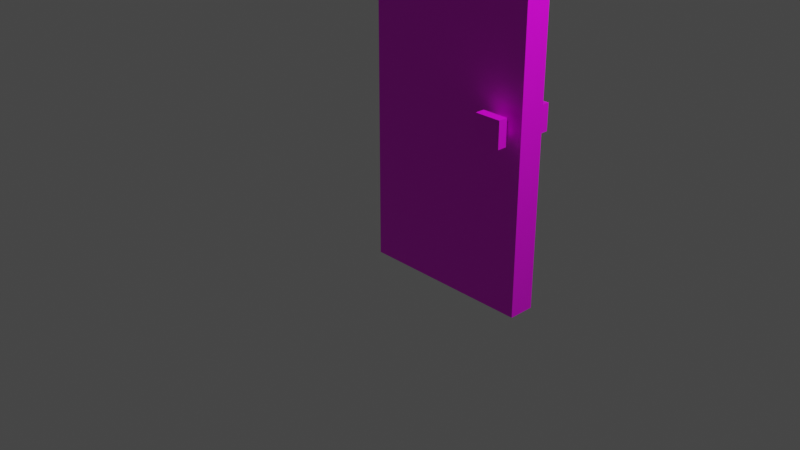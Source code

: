 # Source: multidecor_modern_wooden_door_open.blend  (saved by Blender 2.82.7; exported with 4.5.12 LTS)
import bpy
from mathutils import Matrix  # noqa: F401  (used for matrix-valued properties, if any)

bpy.ops.wm.read_factory_settings(use_empty=True)
scene = bpy.context.scene
scene.name = 'Scene'

# ---- collections
col_collection = bpy.data.collections.new('Collection'); scene.collection.children.link(col_collection)

# ---- images (referenced by path relative to the original .blend; pixels are not part of the script)
import os
ASSET_DIR = os.environ.get("B2B_ASSET_DIR", "")  # directory of the original .blend (textures are referenced by path, not embedded)
HERE = os.path.dirname(os.path.abspath(__file__))  # packed textures are extracted next to this script under _unpacked/

def load_image(name, relpath, width, height, colorspace="sRGB"):
    """Load a texture the original file referenced (path relative to the .blend, or extracted next to this script)."""
    p = next((c for c in (os.path.join(HERE, relpath), os.path.join(ASSET_DIR, relpath)) if relpath and os.path.exists(c)), "")
    if p:
        img = bpy.data.images.load(p, check_existing=True)
        img.name = name
    else:  # same state as the original file: an image datablock whose file is absent (Cycles renders it pink)
        img = bpy.data.images.new(name, width, height)
        img.source = "FILE"
        img.filepath = "//" + (relpath or name)
    img.colorspace_settings.name = colorspace
    return img
img_multidecor_modern_wooden_door_base_png = load_image('multidecor_modern_wooden_door_base.png', 'multidecor_modern_wooden_door_base.png', 1024, 1024, 'sRGB')
img_multidecor_jungle_wood_png = load_image('multidecor_jungle_wood.png', 'multidecor_jungle_wood.png', 1024, 1024, 'sRGB')

# ---- materials (node trees are filled in below, after node groups)
mat_material = bpy.data.materials.new('Material')
mat_material.alpha_threshold = 0.0
mat_material.use_transparent_shadow = False
mat_material.line_color = (0.0, 0.0, 0.0, 1.0)
mat_material_001 = bpy.data.materials.new('Material.001')
mat_material_001.use_transparent_shadow = False

# ---- material node trees
mat_material.use_nodes = True; mat_material.node_tree.nodes.clear()
_N = mat_material.node_tree.nodes; _L = mat_material.node_tree.links
n0 = _N.new('ShaderNodeOutputMaterial'); n0.name = 'Material Output'; n0.location = (300, 300)
n1 = _N.new('ShaderNodeBsdfPrincipled'); n1.name = 'Principled BSDF'; n1.location = (10, 300)
n1.distribution = 'GGX'
n1.subsurface_method = 'RANDOM_WALK_SKIN'
n1.inputs[2].default_value = 0.4
n1.inputs[3].default_value = 1.45
n1.inputs[27].default_value = (0.0, 0.0, 0.0, 1.0)
n1.inputs[28].default_value = 1.0
n2 = _N.new('ShaderNodeTexImage'); n2.name = 'Image Texture'; n2.location = (-280, 280)
n2.image = img_multidecor_modern_wooden_door_base_png
n2.interpolation = 'Closest'
_L.new(n1.outputs[0], n0.inputs[0])
_L.new(n2.outputs[0], n1.inputs[0])
n0.is_active_output = True
mat_material_001.use_nodes = True; mat_material_001.node_tree.nodes.clear()
_N = mat_material_001.node_tree.nodes; _L = mat_material_001.node_tree.links
n0 = _N.new('ShaderNodeBsdfPrincipled'); n0.name = 'Principled BSDF'; n0.location = (10, 300)
n0.distribution = 'GGX'
n0.subsurface_method = 'RANDOM_WALK_SKIN'
n0.inputs[3].default_value = 1.45
n0.inputs[27].default_value = (0.0, 0.0, 0.0, 1.0)
n0.inputs[28].default_value = 1.0
n1 = _N.new('ShaderNodeOutputMaterial'); n1.name = 'Material Output'; n1.location = (300, 300)
n2 = _N.new('ShaderNodeTexImage'); n2.name = 'Image Texture'; n2.location = (-280, 280)
n2.image = img_multidecor_jungle_wood_png
n2.interpolation = 'Closest'
_L.new(n0.outputs[0], n1.inputs[0])
_L.new(n2.outputs[0], n0.inputs[0])
n1.is_active_output = True

# ---- world
world_world = bpy.data.worlds.new('World'); scene.world = world_world
world_world.use_nodes = True; world_world.node_tree.nodes.clear()
_N = world_world.node_tree.nodes; _L = world_world.node_tree.links
n0 = _N.new('ShaderNodeOutputWorld'); n0.name = 'World Output'; n0.location = (300, 300)
n1 = _N.new('ShaderNodeBackground'); n1.name = 'Background'; n1.location = (10, 300)
n1.inputs[0].default_value = (0.05088, 0.05088, 0.05088, 1.0)
_L.new(n1.outputs[0], n0.inputs[0])
n0.is_active_output = True
world_world.color = (0.05088, 0.05088, 0.05088)
world_world.use_sun_shadow = False
world_world.sun_shadow_jitter_overblur = 0.0

# ---- cameras
cam_camera = bpy.data.cameras.new('Camera')
cam_camera.clip_end = 100.0
cam_camera.ortho_scale = 7.314

# ---- lights
light_light = bpy.data.lights.new('Light', 'POINT')
light_light.transmission_factor = 0.0
light_light.energy = 1000.0
light_light.shadow_soft_size = 0.1
light_light.shadow_maximum_resolution = 0.006
light_light.use_absolute_resolution = True

# ---- meshes
me_cube = bpy.data.meshes.new('Cube')
me_cube.from_pydata([(1.0, 0.15, 3.0), (1.0, 0.15, -1.0), (1.0, -0.15, 3.0), (1.0, -0.15, -1.0), (-1.0, 0.15, 3.0), (-1.0, 0.15, -1.0), (-1.0, -0.15, 3.0), (-1.0, -0.15, -1.0), (0.9, -0.25, 0.8954), (0.9, -0.3567, 0.8954), (0.6, -0.25, 0.8954), (0.6, -0.3567, 0.8954), (0.9, -0.25, 1.195), (0.9, -0.3567, 1.195), (0.6, -0.25, 1.195), (0.6, -0.3567, 1.195), (0.825, -0.25, 0.9704), (0.675, -0.25, 0.9704), (0.825, -0.25, 1.12), (0.675, -0.25, 1.12), (0.675, -0.15, 0.9704), (0.825, -0.15, 0.9704), (0.675, -0.15, 1.12), (0.825, -0.15, 1.12), (0.9, 0.25, 0.8954), (0.9, 0.3567, 0.8954), (0.6, 0.25, 0.8954), (0.6, 0.3567, 0.8954), (0.9, 0.25, 1.195), (0.9, 0.3567, 1.195), (0.6, 0.25, 1.195), (0.6, 0.3567, 1.195), (0.825, 0.25, 0.9704), (0.675, 0.25, 0.9704), (0.825, 0.25, 1.12), (0.675, 0.25, 1.12), (0.675, 0.15, 0.9704), (0.825, 0.15, 0.9704), (0.675, 0.15, 1.12), (0.825, 0.15, 1.12)], [], [(0, 4, 6, 2), (3, 2, 6, 7), (7, 6, 4, 5), (5, 1, 3, 7), (1, 0, 2, 3), (5, 4, 0, 1), (8, 9, 11, 10), (10, 11, 15, 14), (14, 15, 13, 12), (12, 13, 9, 8), (10, 14, 12, 8), (15, 11, 9, 13), (26, 27, 31, 30), (24, 25, 27, 26), (16, 17, 20, 21), (18, 16, 21, 23), (17, 19, 22, 20), (19, 18, 23, 22), (30, 31, 29, 28), (28, 29, 25, 24), (26, 30, 28, 24), (31, 27, 25, 29), (32, 33, 36, 37), (34, 32, 37, 39), (33, 35, 38, 36), (35, 34, 39, 38)])
me_cube.polygons.foreach_set('material_index', [0, 0, 0, 0, 0, 0, 1, 1, 1, 1, 1, 1, 1, 1, 1, 1, 1, 1, 1, 1, 1, 1, 1, 1, 1, 1])
_uv = me_cube.uv_layers.new(name='UVMap')
_uv.uv.foreach_set('vector', [0.5, 0.625, 0.5, 0.1904, 0.5652, 0.1904, 0.5652, 0.625, 0.2501, 0.9997, 0.2501, 0.0003044, 0.7499, 0.0003044, 0.7499, 0.9997, 0.666, 0.9347, 0.666, 0.0653, 0.7312, 0.0653, 0.7312, 0.9347, 0.5652, 0.1249, 0.5652, 0.5596, 0.5, 0.5596, 0.5, 0.1249, 0.666, 0.9347, 0.666, 0.0653, 0.7312, 0.0653, 0.7312, 0.9347, 0.2501, 0.9997, 0.2501, 0.0003044, 0.7499, 0.0003044, 0.7499, 0.9997, 0.7213, 0.3608, 0.6267, 0.3608, 0.6267, 0.09476, 0.7213, 0.09476, 0.6267, 0.0001582, 0.6267, 0.09476, 0.3607, 0.09476, 0.3607, 0.000158, 0.2661, 0.09476, 0.3607, 0.09476, 0.3608, 0.3608, 0.2661, 0.3608, 0.3608, 0.4554, 0.3608, 0.3608, 0.6267, 0.3608, 0.6267, 0.4554, 0.000158, 0.09476, 0.2661, 0.09476, 0.2661, 0.3608, 0.0001581, 0.3608, 0.3607, 0.09476, 0.6267, 0.09476, 0.6267, 0.3608, 0.3608, 0.3608, 0.6267, 0.4557, 0.6267, 0.5503, 0.3607, 0.5503, 0.3607, 0.4557, 0.7213, 0.8163, 0.6267, 0.8163, 0.6267, 0.5503, 0.7213, 0.5503, 0.7217, 0.3991, 0.7217, 0.2661, 0.8103, 0.2661, 0.8103, 0.3991, 0.7217, 0.5321, 0.7217, 0.3991, 0.8103, 0.3991, 0.8103, 0.5321, 0.7217, 0.2661, 0.7217, 0.1332, 0.8103, 0.1332, 0.8103, 0.2661, 0.7217, 0.1332, 0.7217, 0.0001581, 0.8103, 0.000158, 0.8103, 0.1332, 0.2661, 0.5503, 0.3607, 0.5503, 0.3607, 0.8163, 0.2661, 0.8163, 0.3607, 0.9109, 0.3607, 0.8163, 0.6267, 0.8163, 0.6267, 0.9109, 0.000158, 0.5503, 0.2661, 0.5503, 0.2661, 0.8163, 0.000158, 0.8163, 0.3607, 0.5503, 0.6267, 0.5503, 0.6267, 0.8163, 0.3607, 0.8163, 0.3991, 0.9998, 0.2661, 0.9998, 0.2661, 0.9112, 0.3991, 0.9112, 0.5321, 0.9998, 0.3991, 0.9998, 0.3991, 0.9112, 0.5321, 0.9112, 0.2661, 0.9998, 0.1332, 0.9998, 0.1332, 0.9112, 0.2661, 0.9112, 0.1332, 0.9998, 0.000158, 0.9998, 0.000158, 0.9112, 0.1332, 0.9112])
me_cube.materials.append(mat_material)
me_cube.materials.append(mat_material_001)
me_cube.use_remesh_preserve_volume = False
me_cube.use_remesh_preserve_attributes = False
me_cube.use_mirror_vertex_groups = False
me_cube.update()

# ---- objects
ob_cube = bpy.data.objects.new('Cube', me_cube)
ob_light = bpy.data.objects.new('Light', light_light)
ob_camera = bpy.data.objects.new('Camera', cam_camera)

# ---- transforms, parenting, visibility, modifiers, constraints
ob_cube.location = (0.0, 0.85, 0.0)
ob_cube.lock_rotations_4d = False
ob_cube.empty_display_type = 'ARROWS'
ob_cube.lineart.crease_threshold = 0.0
ob_light.location = (4.076, 1.055, 5.904)
ob_light.rotation_euler = (0.6503, 0.05522, 1.866)
ob_light.lock_rotations_4d = False
ob_light.empty_display_type = 'ARROWS'
ob_light.color = (0.0, 0.0, 0.0, 0.0)
ob_light.lineart.crease_threshold = 0.0
ob_camera.location = (7.359, -6.876, 4.958)
ob_camera.rotation_euler = (1.109, 0.0, 0.8149)
ob_camera.lock_rotations_4d = False
ob_camera.empty_display_type = 'ARROWS'
ob_camera.color = (0.0, 0.0, 0.0, 0.0)
ob_camera.display_type = 'WIRE'
ob_camera.lineart.crease_threshold = 0.0

# ---- collection membership
col_collection.objects.link(ob_cube)
col_collection.objects.link(ob_light)
col_collection.objects.link(ob_camera)

# ---- scene / render settings (as saved in the file)
scene.camera = ob_camera
scene.frame_start = 1; scene.frame_end = 250; scene.frame_set(1)
scene.render.engine = 'BLENDER_EEVEE_NEXT'
scene.cycles.use_denoising = False
scene.cycles.samples = 128
scene.cycles.sampling_pattern = 'TABULATED_SOBOL'
scene.cycles.use_adaptive_sampling = False
scene.cycles.use_light_tree = False
scene.view_settings.view_transform = 'Filmic'
bpy.context.view_layer.update()

